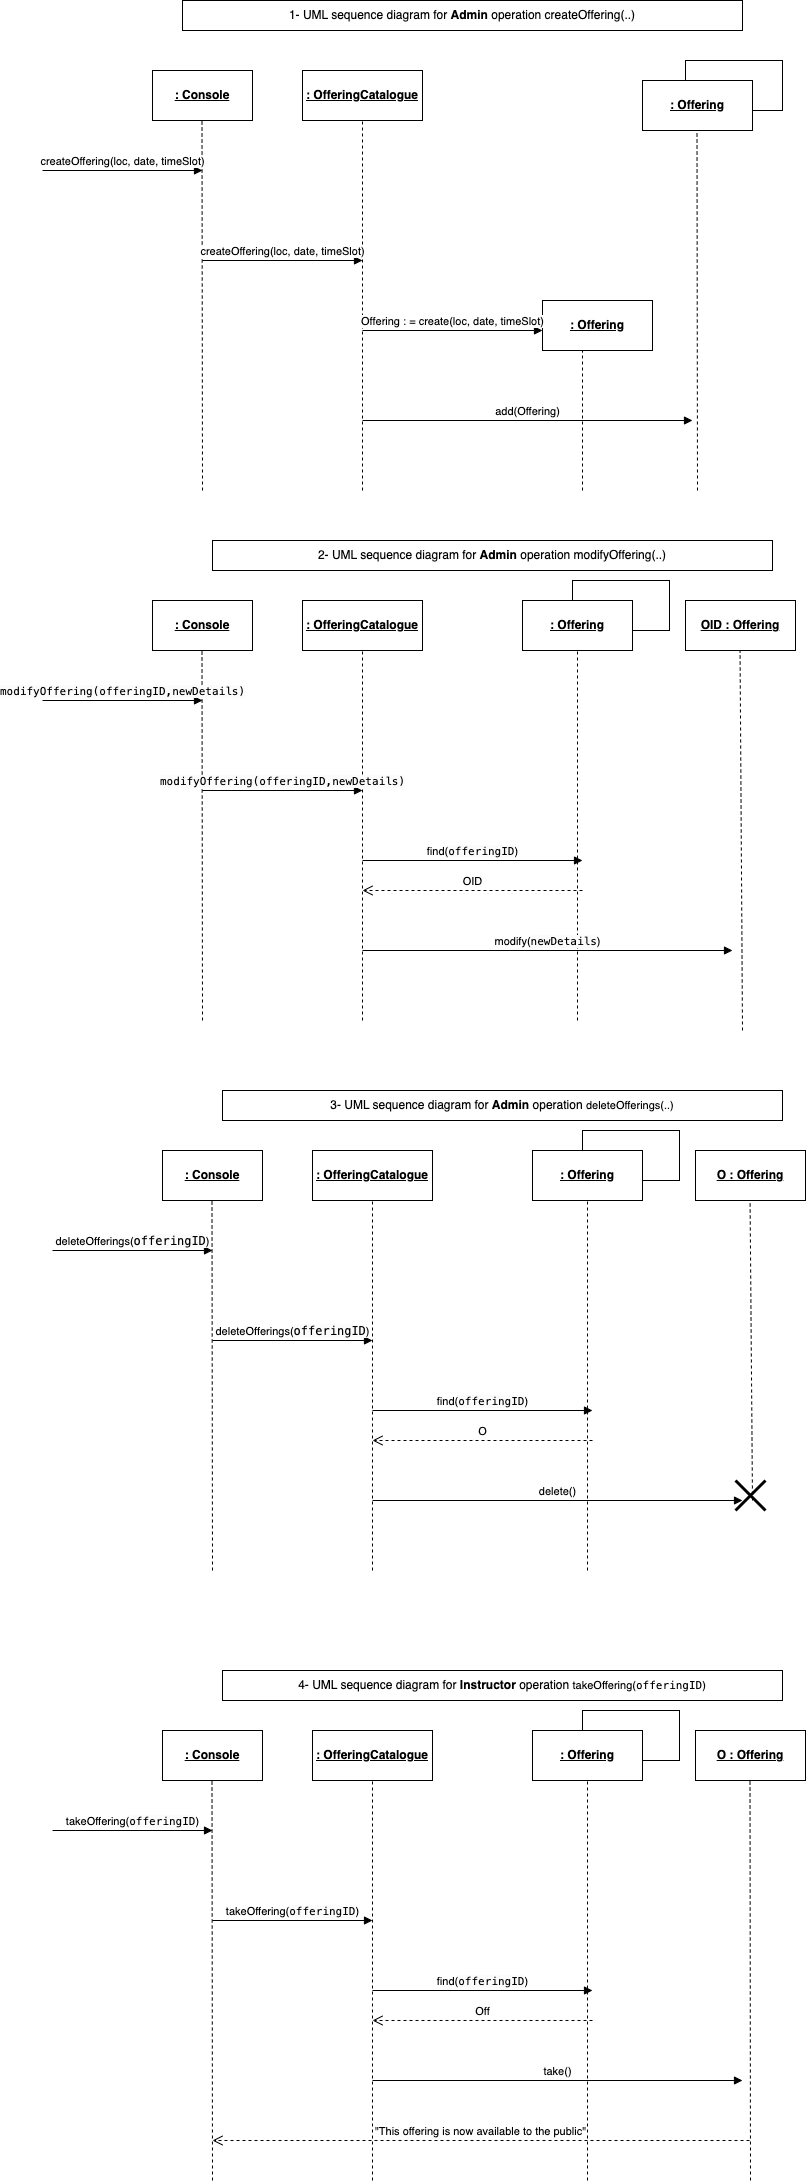

The diagram above was exported from draw.io. Its source (the exported page's mxGraphModel, read from the mxfile embedded in the PNG):
<mxGraphModel dx="1617" dy="505" grid="1" gridSize="10" guides="1" tooltips="1" connect="1" arrows="1" fold="1" page="1" pageScale="1" pageWidth="583" pageHeight="827" math="0" shadow="0">
  <root>
    <mxCell id="0" />
    <mxCell id="1" parent="0" />
    <mxCell id="WePCO5FvY1tcuN238VSV-2" value="" style="verticalLabelPosition=bottom;verticalAlign=top;html=1;shape=mxgraph.basic.rect;fillColor2=none;strokeWidth=1;size=20;indent=5;" parent="1" vertex="1">
      <mxGeometry x="-10" y="560" width="560" height="30" as="geometry" />
    </mxCell>
    <mxCell id="RlmeUsSXMkBJu_4fffUn-12" value="" style="verticalLabelPosition=bottom;verticalAlign=top;html=1;shape=mxgraph.basic.rect;fillColor2=none;strokeWidth=1;size=20;indent=5;fillColor=none;" parent="1" vertex="1">
      <mxGeometry x="463" y="80" width="97" height="50" as="geometry" />
    </mxCell>
    <mxCell id="xxkQ9tSyxc58YlF4wAzb-13" value="" style="endArrow=none;dashed=1;html=1;rounded=0;" parent="1" edge="1">
      <mxGeometry width="50" height="50" relative="1" as="geometry">
        <mxPoint x="-20" y="510" as="sourcePoint" />
        <mxPoint x="-20.5" y="140" as="targetPoint" />
      </mxGeometry>
    </mxCell>
    <mxCell id="xxkQ9tSyxc58YlF4wAzb-14" value="" style="endArrow=none;dashed=1;html=1;rounded=0;" parent="1" edge="1">
      <mxGeometry width="50" height="50" relative="1" as="geometry">
        <mxPoint x="140" y="510" as="sourcePoint" />
        <mxPoint x="140" y="100" as="targetPoint" />
      </mxGeometry>
    </mxCell>
    <mxCell id="xxkQ9tSyxc58YlF4wAzb-15" value="" style="endArrow=none;dashed=1;html=1;rounded=0;" parent="1" edge="1">
      <mxGeometry width="50" height="50" relative="1" as="geometry">
        <mxPoint x="360" y="510" as="sourcePoint" />
        <mxPoint x="360" y="370" as="targetPoint" />
      </mxGeometry>
    </mxCell>
    <mxCell id="xxkQ9tSyxc58YlF4wAzb-16" value="" style="endArrow=none;dashed=1;html=1;rounded=0;" parent="1" edge="1">
      <mxGeometry width="50" height="50" relative="1" as="geometry">
        <mxPoint x="475" y="510" as="sourcePoint" />
        <mxPoint x="474.5" y="150" as="targetPoint" />
      </mxGeometry>
    </mxCell>
    <mxCell id="R6HjXVXJ8-EQRaU9VLtk-1" value="&lt;b&gt;&lt;u&gt;: Console&lt;/u&gt;&lt;/b&gt;" style="html=1;whiteSpace=wrap;" parent="1" vertex="1">
      <mxGeometry x="-70" y="90" width="100" height="50" as="geometry" />
    </mxCell>
    <mxCell id="R6HjXVXJ8-EQRaU9VLtk-2" value="&lt;b&gt;&lt;u&gt;: Offering&lt;/u&gt;&lt;/b&gt;" style="html=1;whiteSpace=wrap;" parent="1" vertex="1">
      <mxGeometry x="320" y="320" width="110" height="50" as="geometry" />
    </mxCell>
    <mxCell id="R6HjXVXJ8-EQRaU9VLtk-3" value="&lt;b&gt;&lt;u&gt;: OfferingCatalogue&lt;/u&gt;&lt;/b&gt;" style="html=1;whiteSpace=wrap;" parent="1" vertex="1">
      <mxGeometry x="80" y="90" width="120" height="50" as="geometry" />
    </mxCell>
    <mxCell id="R6HjXVXJ8-EQRaU9VLtk-4" value="&lt;b&gt;&lt;u&gt;: Offering&lt;/u&gt;&lt;/b&gt;" style="html=1;whiteSpace=wrap;" parent="1" vertex="1">
      <mxGeometry x="420" y="100" width="110" height="50" as="geometry" />
    </mxCell>
    <mxCell id="RlmeUsSXMkBJu_4fffUn-2" value="createOffering(loc, date, timeSlot)" style="html=1;verticalAlign=bottom;endArrow=block;curved=0;rounded=0;" parent="1" edge="1">
      <mxGeometry width="80" relative="1" as="geometry">
        <mxPoint x="-180" y="190" as="sourcePoint" />
        <mxPoint x="-20" y="190" as="targetPoint" />
        <mxPoint as="offset" />
      </mxGeometry>
    </mxCell>
    <mxCell id="RlmeUsSXMkBJu_4fffUn-3" value="add(Offering)" style="html=1;verticalAlign=bottom;endArrow=block;curved=0;rounded=0;" parent="1" edge="1">
      <mxGeometry width="80" relative="1" as="geometry">
        <mxPoint x="140" y="440" as="sourcePoint" />
        <mxPoint x="470" y="440" as="targetPoint" />
        <mxPoint as="offset" />
      </mxGeometry>
    </mxCell>
    <mxCell id="RlmeUsSXMkBJu_4fffUn-4" value="createOffering(loc, date, timeSlot)" style="html=1;verticalAlign=bottom;endArrow=block;curved=0;rounded=0;" parent="1" edge="1">
      <mxGeometry width="80" relative="1" as="geometry">
        <mxPoint x="-20" y="280" as="sourcePoint" />
        <mxPoint x="140" y="280" as="targetPoint" />
        <mxPoint as="offset" />
      </mxGeometry>
    </mxCell>
    <mxCell id="RlmeUsSXMkBJu_4fffUn-5" value="Offering : = create(loc, date, timeSlot)" style="html=1;verticalAlign=bottom;endArrow=block;curved=0;rounded=0;" parent="1" edge="1">
      <mxGeometry width="80" relative="1" as="geometry">
        <mxPoint x="140" y="350" as="sourcePoint" />
        <mxPoint x="320" y="350" as="targetPoint" />
        <mxPoint as="offset" />
      </mxGeometry>
    </mxCell>
    <mxCell id="RlmeUsSXMkBJu_4fffUn-13" value="" style="verticalLabelPosition=bottom;verticalAlign=top;html=1;shape=mxgraph.basic.rect;fillColor2=none;strokeWidth=1;size=20;indent=5;" parent="1" vertex="1">
      <mxGeometry x="-40" y="20" width="560" height="30" as="geometry" />
    </mxCell>
    <mxCell id="RlmeUsSXMkBJu_4fffUn-14" value="1- UML sequence diagram for &lt;b&gt;Admin &lt;/b&gt;operation createOffering(..)" style="text;html=1;align=center;verticalAlign=middle;whiteSpace=wrap;rounded=0;" parent="1" vertex="1">
      <mxGeometry x="-40" y="20" width="560" height="30" as="geometry" />
    </mxCell>
    <mxCell id="WePCO5FvY1tcuN238VSV-1" value="2- UML sequence diagram for &lt;b&gt;Admin &lt;/b&gt;operation modifyOffering(..)" style="text;html=1;align=center;verticalAlign=middle;whiteSpace=wrap;rounded=0;" parent="1" vertex="1">
      <mxGeometry x="-10" y="560" width="560" height="30" as="geometry" />
    </mxCell>
    <mxCell id="cQByl7B0kcPTHh2_jHuR-2" value="" style="verticalLabelPosition=bottom;verticalAlign=top;html=1;shape=mxgraph.basic.rect;fillColor2=none;strokeWidth=1;size=20;indent=5;fillColor=none;" parent="1" vertex="1">
      <mxGeometry x="350" y="600" width="97" height="50" as="geometry" />
    </mxCell>
    <mxCell id="cQByl7B0kcPTHh2_jHuR-3" value="" style="endArrow=none;dashed=1;html=1;rounded=0;" parent="1" edge="1">
      <mxGeometry width="50" height="50" relative="1" as="geometry">
        <mxPoint x="-20" y="1040" as="sourcePoint" />
        <mxPoint x="-20.5" y="670" as="targetPoint" />
      </mxGeometry>
    </mxCell>
    <mxCell id="cQByl7B0kcPTHh2_jHuR-4" value="" style="endArrow=none;dashed=1;html=1;rounded=0;" parent="1" edge="1">
      <mxGeometry width="50" height="50" relative="1" as="geometry">
        <mxPoint x="140" y="1040" as="sourcePoint" />
        <mxPoint x="140" y="630" as="targetPoint" />
      </mxGeometry>
    </mxCell>
    <mxCell id="cQByl7B0kcPTHh2_jHuR-5" value="" style="endArrow=none;dashed=1;html=1;rounded=0;entryX=0.5;entryY=1;entryDx=0;entryDy=0;" parent="1" target="cQByl7B0kcPTHh2_jHuR-8" edge="1">
      <mxGeometry width="50" height="50" relative="1" as="geometry">
        <mxPoint x="355" y="1040" as="sourcePoint" />
        <mxPoint x="360" y="900" as="targetPoint" />
      </mxGeometry>
    </mxCell>
    <mxCell id="cQByl7B0kcPTHh2_jHuR-6" value="" style="endArrow=none;dashed=1;html=1;rounded=0;" parent="1" edge="1">
      <mxGeometry width="50" height="50" relative="1" as="geometry">
        <mxPoint x="520" y="1050" as="sourcePoint" />
        <mxPoint x="517.5" y="660" as="targetPoint" />
      </mxGeometry>
    </mxCell>
    <mxCell id="cQByl7B0kcPTHh2_jHuR-7" value="&lt;b&gt;&lt;u&gt;: Console&lt;/u&gt;&lt;/b&gt;" style="html=1;whiteSpace=wrap;" parent="1" vertex="1">
      <mxGeometry x="-70" y="620" width="100" height="50" as="geometry" />
    </mxCell>
    <mxCell id="cQByl7B0kcPTHh2_jHuR-8" value="&lt;b&gt;&lt;u&gt;: Offering&lt;/u&gt;&lt;/b&gt;" style="html=1;whiteSpace=wrap;" parent="1" vertex="1">
      <mxGeometry x="300" y="620" width="110" height="50" as="geometry" />
    </mxCell>
    <mxCell id="cQByl7B0kcPTHh2_jHuR-9" value="&lt;b&gt;&lt;u&gt;: OfferingCatalogue&lt;/u&gt;&lt;/b&gt;" style="html=1;whiteSpace=wrap;" parent="1" vertex="1">
      <mxGeometry x="80" y="620" width="120" height="50" as="geometry" />
    </mxCell>
    <mxCell id="cQByl7B0kcPTHh2_jHuR-10" value="&lt;b&gt;&lt;u&gt;OID : Offering&lt;/u&gt;&lt;/b&gt;" style="html=1;whiteSpace=wrap;" parent="1" vertex="1">
      <mxGeometry x="463" y="620" width="110" height="50" as="geometry" />
    </mxCell>
    <mxCell id="cQByl7B0kcPTHh2_jHuR-11" value="&lt;span style=&quot;font-family: monospace; text-align: left; background-color: rgb(251, 251, 251);&quot;&gt;&lt;font style=&quot;font-size: 11px;&quot;&gt;modifyOffering(offeringID,newDetails)&lt;/font&gt;&lt;/span&gt;" style="html=1;verticalAlign=bottom;endArrow=block;curved=0;rounded=0;" parent="1" edge="1">
      <mxGeometry width="80" relative="1" as="geometry">
        <mxPoint x="-180" y="720" as="sourcePoint" />
        <mxPoint x="-20" y="720" as="targetPoint" />
        <mxPoint as="offset" />
      </mxGeometry>
    </mxCell>
    <mxCell id="cQByl7B0kcPTHh2_jHuR-12" value="modify(&lt;span style=&quot;font-family: monospace; text-align: left; background-color: rgb(251, 251, 251);&quot;&gt;newDetails&lt;/span&gt;)" style="html=1;verticalAlign=bottom;endArrow=block;curved=0;rounded=0;" parent="1" edge="1">
      <mxGeometry width="80" relative="1" as="geometry">
        <mxPoint x="140" y="970" as="sourcePoint" />
        <mxPoint x="510" y="970" as="targetPoint" />
        <mxPoint as="offset" />
      </mxGeometry>
    </mxCell>
    <mxCell id="cQByl7B0kcPTHh2_jHuR-13" value="&lt;span style=&quot;font-family: monospace; text-align: left; background-color: rgb(251, 251, 251);&quot;&gt;modifyOffering(offeringID,newDetails)&lt;/span&gt;" style="html=1;verticalAlign=bottom;endArrow=block;curved=0;rounded=0;" parent="1" edge="1">
      <mxGeometry width="80" relative="1" as="geometry">
        <mxPoint x="-20" y="810" as="sourcePoint" />
        <mxPoint x="140" y="810" as="targetPoint" />
        <mxPoint as="offset" />
      </mxGeometry>
    </mxCell>
    <mxCell id="cQByl7B0kcPTHh2_jHuR-14" value="find(&lt;span style=&quot;font-family: monospace; text-align: left; background-color: rgb(251, 251, 251);&quot;&gt;offeringID&lt;/span&gt;)" style="html=1;verticalAlign=bottom;endArrow=block;curved=0;rounded=0;" parent="1" edge="1">
      <mxGeometry width="80" relative="1" as="geometry">
        <mxPoint x="140" y="880" as="sourcePoint" />
        <mxPoint x="360" y="880" as="targetPoint" />
        <mxPoint as="offset" />
      </mxGeometry>
    </mxCell>
    <mxCell id="JysBQJ7oiWlV73RS2Knb-1" value="OID" style="html=1;verticalAlign=bottom;endArrow=open;dashed=1;endSize=8;curved=0;rounded=0;" parent="1" edge="1">
      <mxGeometry relative="1" as="geometry">
        <mxPoint x="360" y="910" as="sourcePoint" />
        <mxPoint x="140" y="910" as="targetPoint" />
      </mxGeometry>
    </mxCell>
    <mxCell id="JysBQJ7oiWlV73RS2Knb-2" value="" style="verticalLabelPosition=bottom;verticalAlign=top;html=1;shape=mxgraph.basic.rect;fillColor2=none;strokeWidth=1;size=20;indent=5;" parent="1" vertex="1">
      <mxGeometry y="1110" width="560" height="30" as="geometry" />
    </mxCell>
    <mxCell id="JysBQJ7oiWlV73RS2Knb-3" value="3- UML sequence diagram for &lt;b&gt;Admin &lt;/b&gt;operation&amp;nbsp;&lt;span style=&quot;font-size: 11px; text-wrap: nowrap; background-color: rgb(255, 255, 255);&quot;&gt;deleteOfferings(..)&lt;/span&gt;" style="text;html=1;align=center;verticalAlign=middle;whiteSpace=wrap;rounded=0;" parent="1" vertex="1">
      <mxGeometry y="1110" width="560" height="30" as="geometry" />
    </mxCell>
    <mxCell id="JysBQJ7oiWlV73RS2Knb-4" value="" style="verticalLabelPosition=bottom;verticalAlign=top;html=1;shape=mxgraph.basic.rect;fillColor2=none;strokeWidth=1;size=20;indent=5;fillColor=none;" parent="1" vertex="1">
      <mxGeometry x="360" y="1150" width="97" height="50" as="geometry" />
    </mxCell>
    <mxCell id="JysBQJ7oiWlV73RS2Knb-5" value="" style="endArrow=none;dashed=1;html=1;rounded=0;" parent="1" edge="1">
      <mxGeometry width="50" height="50" relative="1" as="geometry">
        <mxPoint x="-10" y="1590" as="sourcePoint" />
        <mxPoint x="-10.5" y="1220" as="targetPoint" />
      </mxGeometry>
    </mxCell>
    <mxCell id="JysBQJ7oiWlV73RS2Knb-6" value="" style="endArrow=none;dashed=1;html=1;rounded=0;" parent="1" edge="1">
      <mxGeometry width="50" height="50" relative="1" as="geometry">
        <mxPoint x="150" y="1590" as="sourcePoint" />
        <mxPoint x="150" y="1180" as="targetPoint" />
      </mxGeometry>
    </mxCell>
    <mxCell id="JysBQJ7oiWlV73RS2Knb-7" value="" style="endArrow=none;dashed=1;html=1;rounded=0;entryX=0.5;entryY=1;entryDx=0;entryDy=0;" parent="1" target="JysBQJ7oiWlV73RS2Knb-10" edge="1">
      <mxGeometry width="50" height="50" relative="1" as="geometry">
        <mxPoint x="365" y="1590" as="sourcePoint" />
        <mxPoint x="370" y="1450" as="targetPoint" />
      </mxGeometry>
    </mxCell>
    <mxCell id="JysBQJ7oiWlV73RS2Knb-8" value="" style="endArrow=none;dashed=1;html=1;rounded=0;" parent="1" edge="1">
      <mxGeometry width="50" height="50" relative="1" as="geometry">
        <mxPoint x="530" y="1520" as="sourcePoint" />
        <mxPoint x="527.5" y="1210" as="targetPoint" />
      </mxGeometry>
    </mxCell>
    <mxCell id="JysBQJ7oiWlV73RS2Knb-9" value="&lt;b&gt;&lt;u&gt;: Console&lt;/u&gt;&lt;/b&gt;" style="html=1;whiteSpace=wrap;" parent="1" vertex="1">
      <mxGeometry x="-60" y="1170" width="100" height="50" as="geometry" />
    </mxCell>
    <mxCell id="JysBQJ7oiWlV73RS2Knb-10" value="&lt;b&gt;&lt;u&gt;: Offering&lt;/u&gt;&lt;/b&gt;" style="html=1;whiteSpace=wrap;" parent="1" vertex="1">
      <mxGeometry x="310" y="1170" width="110" height="50" as="geometry" />
    </mxCell>
    <mxCell id="JysBQJ7oiWlV73RS2Knb-11" value="&lt;b&gt;&lt;u&gt;: OfferingCatalogue&lt;/u&gt;&lt;/b&gt;" style="html=1;whiteSpace=wrap;" parent="1" vertex="1">
      <mxGeometry x="90" y="1170" width="120" height="50" as="geometry" />
    </mxCell>
    <mxCell id="JysBQJ7oiWlV73RS2Knb-12" value="&lt;b&gt;&lt;u&gt;O : Offering&lt;/u&gt;&lt;/b&gt;" style="html=1;whiteSpace=wrap;" parent="1" vertex="1">
      <mxGeometry x="473" y="1170" width="110" height="50" as="geometry" />
    </mxCell>
    <mxCell id="JysBQJ7oiWlV73RS2Knb-13" value="deleteOfferings(&lt;span style=&quot;font-family: monospace; font-size: 12px; text-align: left; text-wrap: wrap; background-color: rgb(251, 251, 251);&quot;&gt;offeringID&lt;/span&gt;)" style="html=1;verticalAlign=bottom;endArrow=block;curved=0;rounded=0;" parent="1" edge="1">
      <mxGeometry width="80" relative="1" as="geometry">
        <mxPoint x="-170" y="1270" as="sourcePoint" />
        <mxPoint x="-10" y="1270" as="targetPoint" />
        <mxPoint as="offset" />
      </mxGeometry>
    </mxCell>
    <mxCell id="JysBQJ7oiWlV73RS2Knb-14" value="delete()" style="html=1;verticalAlign=bottom;endArrow=block;curved=0;rounded=0;" parent="1" edge="1">
      <mxGeometry width="80" relative="1" as="geometry">
        <mxPoint x="150" y="1520" as="sourcePoint" />
        <mxPoint x="520" y="1520" as="targetPoint" />
        <mxPoint as="offset" />
      </mxGeometry>
    </mxCell>
    <mxCell id="JysBQJ7oiWlV73RS2Knb-15" value="deleteOfferings(&lt;span style=&quot;text-wrap: wrap; font-family: monospace; font-size: 12px; text-align: left; background-color: rgb(251, 251, 251);&quot;&gt;offeringID&lt;/span&gt;)" style="html=1;verticalAlign=bottom;endArrow=block;curved=0;rounded=0;" parent="1" edge="1">
      <mxGeometry width="80" relative="1" as="geometry">
        <mxPoint x="-10" y="1360" as="sourcePoint" />
        <mxPoint x="150" y="1360" as="targetPoint" />
        <mxPoint as="offset" />
      </mxGeometry>
    </mxCell>
    <mxCell id="JysBQJ7oiWlV73RS2Knb-16" value="find(&lt;span style=&quot;font-family: monospace; text-align: left; background-color: rgb(251, 251, 251);&quot;&gt;offeringID&lt;/span&gt;)" style="html=1;verticalAlign=bottom;endArrow=block;curved=0;rounded=0;" parent="1" edge="1">
      <mxGeometry width="80" relative="1" as="geometry">
        <mxPoint x="150" y="1430" as="sourcePoint" />
        <mxPoint x="370" y="1430" as="targetPoint" />
        <mxPoint as="offset" />
      </mxGeometry>
    </mxCell>
    <mxCell id="JysBQJ7oiWlV73RS2Knb-17" value="O" style="html=1;verticalAlign=bottom;endArrow=open;dashed=1;endSize=8;curved=0;rounded=0;" parent="1" edge="1">
      <mxGeometry relative="1" as="geometry">
        <mxPoint x="370" y="1460" as="sourcePoint" />
        <mxPoint x="150" y="1460" as="targetPoint" />
        <mxPoint as="offset" />
      </mxGeometry>
    </mxCell>
    <mxCell id="1MG7A83SUQ3OcMmzlNPl-3" value="" style="shape=umlDestroy;whiteSpace=wrap;html=1;strokeWidth=3;targetShapes=umlLifeline;" parent="1" vertex="1">
      <mxGeometry x="513" y="1500" width="30" height="30" as="geometry" />
    </mxCell>
    <mxCell id="1MG7A83SUQ3OcMmzlNPl-4" value="" style="verticalLabelPosition=bottom;verticalAlign=top;html=1;shape=mxgraph.basic.rect;fillColor2=none;strokeWidth=1;size=20;indent=5;" parent="1" vertex="1">
      <mxGeometry y="1690" width="560" height="30" as="geometry" />
    </mxCell>
    <mxCell id="1MG7A83SUQ3OcMmzlNPl-5" value="4- UML sequence diagram for &lt;b&gt;Instructor &lt;/b&gt;operation&amp;nbsp;&lt;span style=&quot;font-size: 11px; text-wrap: nowrap; background-color: rgb(255, 255, 255);&quot;&gt;takeOffering(&lt;/span&gt;&lt;span style=&quot;font-size: 11px; text-wrap: nowrap; font-family: monospace; text-align: left;&quot;&gt;offeringID&lt;/span&gt;&lt;span style=&quot;font-size: 11px; text-wrap: nowrap; background-color: rgb(255, 255, 255);&quot;&gt;)&lt;/span&gt;" style="text;html=1;align=center;verticalAlign=middle;whiteSpace=wrap;rounded=0;" parent="1" vertex="1">
      <mxGeometry y="1690" width="560" height="30" as="geometry" />
    </mxCell>
    <mxCell id="1MG7A83SUQ3OcMmzlNPl-6" value="" style="verticalLabelPosition=bottom;verticalAlign=top;html=1;shape=mxgraph.basic.rect;fillColor2=none;strokeWidth=1;size=20;indent=5;fillColor=none;" parent="1" vertex="1">
      <mxGeometry x="360" y="1730" width="97" height="50" as="geometry" />
    </mxCell>
    <mxCell id="1MG7A83SUQ3OcMmzlNPl-7" value="" style="endArrow=none;dashed=1;html=1;rounded=0;" parent="1" edge="1">
      <mxGeometry width="50" height="50" relative="1" as="geometry">
        <mxPoint x="-10" y="2200" as="sourcePoint" />
        <mxPoint x="-10.5" y="1800" as="targetPoint" />
      </mxGeometry>
    </mxCell>
    <mxCell id="1MG7A83SUQ3OcMmzlNPl-8" value="" style="endArrow=none;dashed=1;html=1;rounded=0;" parent="1" edge="1">
      <mxGeometry width="50" height="50" relative="1" as="geometry">
        <mxPoint x="150" y="2200" as="sourcePoint" />
        <mxPoint x="150" y="1760" as="targetPoint" />
      </mxGeometry>
    </mxCell>
    <mxCell id="1MG7A83SUQ3OcMmzlNPl-9" value="" style="endArrow=none;dashed=1;html=1;rounded=0;entryX=0.5;entryY=1;entryDx=0;entryDy=0;" parent="1" target="1MG7A83SUQ3OcMmzlNPl-12" edge="1">
      <mxGeometry width="50" height="50" relative="1" as="geometry">
        <mxPoint x="365" y="2200" as="sourcePoint" />
        <mxPoint x="370" y="2030" as="targetPoint" />
      </mxGeometry>
    </mxCell>
    <mxCell id="1MG7A83SUQ3OcMmzlNPl-10" value="" style="endArrow=none;dashed=1;html=1;rounded=0;" parent="1" edge="1">
      <mxGeometry width="50" height="50" relative="1" as="geometry">
        <mxPoint x="528" y="2200" as="sourcePoint" />
        <mxPoint x="527.5" y="1790" as="targetPoint" />
      </mxGeometry>
    </mxCell>
    <mxCell id="1MG7A83SUQ3OcMmzlNPl-11" value="&lt;b&gt;&lt;u&gt;: Console&lt;/u&gt;&lt;/b&gt;" style="html=1;whiteSpace=wrap;" parent="1" vertex="1">
      <mxGeometry x="-60" y="1750" width="100" height="50" as="geometry" />
    </mxCell>
    <mxCell id="1MG7A83SUQ3OcMmzlNPl-12" value="&lt;b&gt;&lt;u&gt;: Offering&lt;/u&gt;&lt;/b&gt;" style="html=1;whiteSpace=wrap;" parent="1" vertex="1">
      <mxGeometry x="310" y="1750" width="110" height="50" as="geometry" />
    </mxCell>
    <mxCell id="1MG7A83SUQ3OcMmzlNPl-13" value="&lt;b&gt;&lt;u&gt;: OfferingCatalogue&lt;/u&gt;&lt;/b&gt;" style="html=1;whiteSpace=wrap;" parent="1" vertex="1">
      <mxGeometry x="90" y="1750" width="120" height="50" as="geometry" />
    </mxCell>
    <mxCell id="1MG7A83SUQ3OcMmzlNPl-14" value="&lt;b&gt;&lt;u&gt;O : Offering&lt;/u&gt;&lt;/b&gt;" style="html=1;whiteSpace=wrap;" parent="1" vertex="1">
      <mxGeometry x="473" y="1750" width="110" height="50" as="geometry" />
    </mxCell>
    <mxCell id="1MG7A83SUQ3OcMmzlNPl-15" value="takeOffering(&lt;span style=&quot;font-family: monospace; text-align: left; background-color: rgb(251, 251, 251);&quot;&gt;offeringID&lt;/span&gt;)" style="html=1;verticalAlign=bottom;endArrow=block;curved=0;rounded=0;" parent="1" edge="1">
      <mxGeometry width="80" relative="1" as="geometry">
        <mxPoint x="-170" y="1850" as="sourcePoint" />
        <mxPoint x="-10" y="1850" as="targetPoint" />
        <mxPoint as="offset" />
      </mxGeometry>
    </mxCell>
    <mxCell id="1MG7A83SUQ3OcMmzlNPl-16" value="take()" style="html=1;verticalAlign=bottom;endArrow=block;curved=0;rounded=0;" parent="1" edge="1">
      <mxGeometry width="80" relative="1" as="geometry">
        <mxPoint x="150" y="2100" as="sourcePoint" />
        <mxPoint x="520" y="2100" as="targetPoint" />
        <mxPoint as="offset" />
      </mxGeometry>
    </mxCell>
    <mxCell id="1MG7A83SUQ3OcMmzlNPl-17" value="takeOffering(&lt;span style=&quot;font-family: monospace; text-align: left; background-color: rgb(251, 251, 251);&quot;&gt;offeringID&lt;/span&gt;)" style="html=1;verticalAlign=bottom;endArrow=block;curved=0;rounded=0;" parent="1" edge="1">
      <mxGeometry width="80" relative="1" as="geometry">
        <mxPoint x="-10" y="1940" as="sourcePoint" />
        <mxPoint x="150" y="1940" as="targetPoint" />
        <mxPoint as="offset" />
      </mxGeometry>
    </mxCell>
    <mxCell id="1MG7A83SUQ3OcMmzlNPl-18" value="find(&lt;span style=&quot;font-family: monospace; text-align: left; background-color: rgb(251, 251, 251);&quot;&gt;offeringID&lt;/span&gt;)" style="html=1;verticalAlign=bottom;endArrow=block;curved=0;rounded=0;" parent="1" edge="1">
      <mxGeometry width="80" relative="1" as="geometry">
        <mxPoint x="150" y="2010" as="sourcePoint" />
        <mxPoint x="370" y="2010" as="targetPoint" />
        <mxPoint as="offset" />
      </mxGeometry>
    </mxCell>
    <mxCell id="1MG7A83SUQ3OcMmzlNPl-19" value="Off" style="html=1;verticalAlign=bottom;endArrow=open;dashed=1;endSize=8;curved=0;rounded=0;" parent="1" edge="1">
      <mxGeometry relative="1" as="geometry">
        <mxPoint x="370" y="2040" as="sourcePoint" />
        <mxPoint x="150" y="2040" as="targetPoint" />
        <mxPoint as="offset" />
      </mxGeometry>
    </mxCell>
    <mxCell id="mAyJSJQ2lhB89jj3CI2h-1" value="&quot;This offering is now available to the public&quot;" style="html=1;verticalAlign=bottom;endArrow=open;dashed=1;endSize=8;curved=0;rounded=0;" parent="1" edge="1">
      <mxGeometry relative="1" as="geometry">
        <mxPoint x="527" y="2160" as="sourcePoint" />
        <mxPoint x="-10" y="2160" as="targetPoint" />
      </mxGeometry>
    </mxCell>
  </root>
</mxGraphModel>